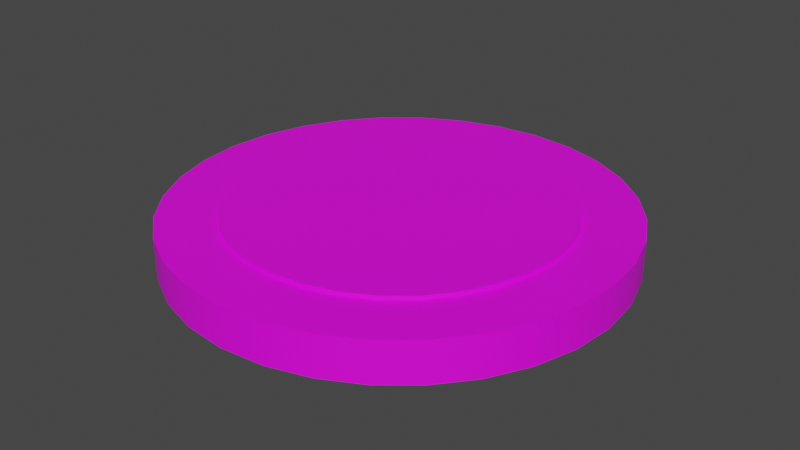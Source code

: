 # Source: button_yellow_pushed.blend  (saved by Blender 3.2.14; exported with 4.5.12 LTS)
import bpy
from mathutils import Matrix  # noqa: F401  (used for matrix-valued properties, if any)

bpy.ops.wm.read_factory_settings(use_empty=True)
scene = bpy.context.scene
scene.name = 'Scene'

# ---- collections
col_collection = bpy.data.collections.new('Collection'); scene.collection.children.link(col_collection)

# ---- images (referenced by path relative to the original .blend; pixels are not part of the script)
import os
ASSET_DIR = os.environ.get("B2B_ASSET_DIR", "")  # directory of the original .blend (textures are referenced by path, not embedded)
HERE = os.path.dirname(os.path.abspath(__file__))  # packed textures are extracted next to this script under _unpacked/

def load_image(name, relpath, width, height, colorspace="sRGB"):
    """Load a texture the original file referenced (path relative to the .blend, or extracted next to this script)."""
    p = next((c for c in (os.path.join(HERE, relpath), os.path.join(ASSET_DIR, relpath)) if relpath and os.path.exists(c)), "")
    if p:
        img = bpy.data.images.load(p, check_existing=True)
        img.name = name
    else:  # same state as the original file: an image datablock whose file is absent (Cycles renders it pink)
        img = bpy.data.images.new(name, width, height)
        img.source = "FILE"
        img.filepath = "//" + (relpath or name)
    img.colorspace_settings.name = colorspace
    return img
img_carry_vault_tex_png = load_image('carry_vault_tex.png', 'carry_vault_tex.png', 1024, 1024, 'sRGB')

# ---- materials (node trees are filled in below, after node groups)
mat_carry_vault_material = bpy.data.materials.new('carry_vault_material')
mat_carry_vault_material.use_transparent_shadow = False

# ---- material node trees
mat_carry_vault_material.use_nodes = True; mat_carry_vault_material.node_tree.nodes.clear()
_N = mat_carry_vault_material.node_tree.nodes; _L = mat_carry_vault_material.node_tree.links
n0 = _N.new('ShaderNodeBsdfPrincipled'); n0.name = 'Principled BSDF'; n0.location = (10, 300)
n0.distribution = 'GGX'
n0.subsurface_method = 'RANDOM_WALK_SKIN'
n0.inputs[3].default_value = 1.45
n0.inputs[27].default_value = (0.0, 0.0, 0.0, 1.0)
n0.inputs[28].default_value = 1.0
n1 = _N.new('ShaderNodeOutputMaterial'); n1.name = 'Material Output'; n1.location = (300, 300)
n2 = _N.new('ShaderNodeTexImage'); n2.name = '画像テクスチャ'; n2.location = (-280, 275)
n2.image = img_carry_vault_tex_png
_L.new(n0.outputs[0], n1.inputs[0])
_L.new(n2.outputs[0], n0.inputs[0])
n1.is_active_output = True

# ---- world
world_world = bpy.data.worlds.new('World'); scene.world = world_world
world_world.use_nodes = True; world_world.node_tree.nodes.clear()
_N = world_world.node_tree.nodes; _L = world_world.node_tree.links
n0 = _N.new('ShaderNodeOutputWorld'); n0.name = 'World Output'; n0.location = (300, 300)
n1 = _N.new('ShaderNodeBackground'); n1.name = 'Background'; n1.location = (10, 300)
n1.inputs[0].default_value = (0.05088, 0.05088, 0.05088, 1.0)
_L.new(n1.outputs[0], n0.inputs[0])
n0.is_active_output = True
world_world.color = (0.05088, 0.05088, 0.05088)
world_world.use_sun_shadow = False
world_world.sun_shadow_jitter_overblur = 0.0

# ---- meshes
me_x = bpy.data.meshes.new('円')
me_x.from_pydata([(0.0, 1.0, 0.0), (-0.1951, 0.9808, 0.0), (-0.3827, 0.9239, 0.0), (-0.5556, 0.8315, 0.0), (-0.7071, 0.7071, 0.0), (-0.8315, 0.5556, 0.0), (-0.9239, 0.3827, 0.0), (-0.9808, 0.1951, 0.0), (-1.0, -4.371e-08, 0.0), (-0.9808, -0.1951, 0.0), (-0.9239, -0.3827, 0.0), (-0.8315, -0.5556, 0.0), (-0.7071, -0.7071, 0.0), (-0.5556, -0.8315, 0.0), (-0.3827, -0.9239, 0.0), (-0.1951, -0.9808, 0.0), (8.742e-08, -1.0, 0.0), (0.1951, -0.9808, 0.0), (0.3827, -0.9239, 0.0), (0.5556, -0.8315, 0.0), (0.7071, -0.7071, 0.0), (0.8315, -0.5556, 0.0), (0.9239, -0.3827, 0.0), (0.9808, -0.1951, 0.0), (1.0, 1.192e-08, 0.0), (0.9808, 0.1951, 0.0), (0.9239, 0.3827, 0.0), (0.8315, 0.5556, 0.0), (0.7071, 0.7071, 0.0), (0.5556, 0.8315, 0.0), (0.3827, 0.9239, 0.0), (0.1951, 0.9808, 0.0), (3.277e-08, 0.7426, 0.1823), (-0.1449, 0.7283, 0.1823), (-0.2842, 0.686, 0.1823), (-0.4125, 0.6174, 0.1823), (-0.5251, 0.5251, 0.1823), (-0.6174, 0.4125, 0.1823), (-0.686, 0.2842, 0.1823), (-0.7283, 0.1449, 0.1823), (-0.7426, -3.6e-08, 0.1823), (-0.7283, -0.1449, 0.1823), (-0.686, -0.2842, 0.1823), (-0.6174, -0.4125, 0.1823), (-0.5251, -0.5251, 0.1823), (-0.4125, -0.6174, 0.1823), (-0.2842, -0.686, 0.1823), (-0.1449, -0.7283, 0.1823), (7.2e-08, -0.7426, 0.1823), (0.1449, -0.7283, 0.1823), (0.2842, -0.686, 0.1823), (0.4125, -0.6174, 0.1823), (0.5251, -0.5251, 0.1823), (0.6174, -0.4125, 0.1823), (0.686, -0.2842, 0.1823), (0.7283, -0.1449, 0.1823), (0.7426, 1.192e-08, 0.1823), (0.7283, 0.1449, 0.1823), (0.686, 0.2842, 0.1823), (0.6174, 0.4125, 0.1823), (0.5251, 0.5251, 0.1823), (0.4125, 0.6174, 0.1823), (0.2842, 0.686, 0.1823), (0.1449, 0.7283, 0.1823), (-0.1951, 0.9808, 0.1823), (0.0, 1.0, 0.1823), (-0.3827, 0.9239, 0.1823), (-0.5556, 0.8315, 0.1823), (-0.7071, 0.7071, 0.1823), (-0.8315, 0.5556, 0.1823), (-0.9239, 0.3827, 0.1823), (-0.9808, 0.1951, 0.1823), (-1.0, -4.371e-08, 0.1823), (-0.9808, -0.1951, 0.1823), (-0.9239, -0.3827, 0.1823), (-0.8315, -0.5556, 0.1823), (-0.7071, -0.7071, 0.1823), (-0.5556, -0.8315, 0.1823), (-0.3827, -0.9239, 0.1823), (-0.1951, -0.9808, 0.1823), (8.742e-08, -1.0, 0.1823), (0.1951, -0.9808, 0.1823), (0.3827, -0.9239, 0.1823), (0.5556, -0.8315, 0.1823), (0.7071, -0.7071, 0.1823), (0.8315, -0.5556, 0.1823), (0.9239, -0.3827, 0.1823), (0.9808, -0.1951, 0.1823), (1.0, 1.192e-08, 0.1823), (0.9808, 0.1951, 0.1823), (0.9239, 0.3827, 0.1823), (0.8315, 0.5556, 0.1823), (0.7071, 0.7071, 0.1823), (0.5556, 0.8315, 0.1823), (0.3827, 0.9239, 0.1823), (0.1951, 0.9808, 0.1823), (3.577e-08, 0.7426, 0.1998), (-0.1449, 0.7283, 0.1998), (-0.2842, 0.686, 0.1998), (-0.4125, 0.6174, 0.1998), (-0.5251, 0.5251, 0.1998), (-0.6174, 0.4125, 0.1998), (-0.686, 0.2842, 0.1998), (-0.7283, 0.1449, 0.1998), (-0.7426, -3.6e-08, 0.1998), (-0.7283, -0.1449, 0.1998), (-0.686, -0.2842, 0.1998), (-0.6174, -0.4125, 0.1998), (-0.5251, -0.5251, 0.1998), (-0.4125, -0.6174, 0.1998), (-0.2842, -0.686, 0.1998), (-0.1449, -0.7283, 0.1998), (7.501e-08, -0.7426, 0.1998), (0.1449, -0.7283, 0.1998), (0.2842, -0.686, 0.1998), (0.4125, -0.6174, 0.1998), (0.5251, -0.5251, 0.1998), (0.6174, -0.4125, 0.1998), (0.686, -0.2842, 0.1998), (0.7283, -0.1449, 0.1998), (0.7426, 1.192e-08, 0.1998), (0.7283, 0.1449, 0.1998), (0.686, 0.2842, 0.1998), (0.6174, 0.4125, 0.1998), (0.5251, 0.5251, 0.1998), (0.4125, 0.6174, 0.1998), (0.2842, 0.686, 0.1998), (0.1449, 0.7283, 0.1998), (1.551e-08, 1.599e-08, 0.1998), (2.494e-08, 0.0, 0.0)], [], [(55, 56, 120, 119), (10, 11, 75, 74), (24, 25, 89, 88), (11, 12, 76, 75), (25, 26, 90, 89), (12, 13, 77, 76), (26, 27, 91, 90), (13, 14, 78, 77), (0, 1, 64, 65), (27, 28, 92, 91), (14, 15, 79, 78), (1, 2, 66, 64), (28, 29, 93, 92), (15, 16, 80, 79), (2, 3, 67, 66), (29, 30, 94, 93), (16, 17, 81, 80), (3, 4, 68, 67), (30, 31, 95, 94), (17, 18, 82, 81), (4, 5, 69, 68), (31, 0, 65, 95), (18, 19, 83, 82), (5, 6, 70, 69), (19, 20, 84, 83), (6, 7, 71, 70), (20, 21, 85, 84), (7, 8, 72, 71), (21, 22, 86, 85), (8, 9, 73, 72), (22, 23, 87, 86), (9, 10, 74, 73), (23, 24, 88, 87), (33, 32, 65, 64), (34, 33, 64, 66), (35, 34, 66, 67), (36, 35, 67, 68), (37, 36, 68, 69), (38, 37, 69, 70), (39, 38, 70, 71), (40, 39, 71, 72), (41, 40, 72, 73), (42, 41, 73, 74), (43, 42, 74, 75), (44, 43, 75, 76), (45, 44, 76, 77), (46, 45, 77, 78), (47, 46, 78, 79), (48, 47, 79, 80), (49, 48, 80, 81), (50, 49, 81, 82), (51, 50, 82, 83), (52, 51, 83, 84), (53, 52, 84, 85), (54, 53, 85, 86), (55, 54, 86, 87), (56, 55, 87, 88), (57, 56, 88, 89), (58, 57, 89, 90), (59, 58, 90, 91), (60, 59, 91, 92), (61, 60, 92, 93), (62, 61, 93, 94), (63, 62, 94, 95), (32, 63, 95, 65), (1, 0, 129), (42, 43, 107, 106), (56, 57, 121, 120), (43, 44, 108, 107), (57, 58, 122, 121), (44, 45, 109, 108), (58, 59, 123, 122), (45, 46, 110, 109), (32, 33, 97, 96), (59, 60, 124, 123), (46, 47, 111, 110), (33, 34, 98, 97), (60, 61, 125, 124), (47, 48, 112, 111), (34, 35, 99, 98), (61, 62, 126, 125), (48, 49, 113, 112), (35, 36, 100, 99), (62, 63, 127, 126), (49, 50, 114, 113), (36, 37, 101, 100), (63, 32, 96, 127), (50, 51, 115, 114), (37, 38, 102, 101), (51, 52, 116, 115), (38, 39, 103, 102), (52, 53, 117, 116), (39, 40, 104, 103), (53, 54, 118, 117), (40, 41, 105, 104), (54, 55, 119, 118), (41, 42, 106, 105), (97, 98, 128), (98, 99, 128), (99, 100, 128), (100, 101, 128), (101, 102, 128), (102, 103, 128), (103, 104, 128), (104, 105, 128), (105, 106, 128), (106, 107, 128), (107, 108, 128), (108, 109, 128), (109, 110, 128), (110, 111, 128), (111, 112, 128), (112, 113, 128), (113, 114, 128), (114, 115, 128), (115, 116, 128), (116, 117, 128), (117, 118, 128), (118, 119, 128), (119, 120, 128), (120, 121, 128), (121, 122, 128), (122, 123, 128), (123, 124, 128), (124, 125, 128), (125, 126, 128), (126, 127, 128), (127, 96, 128), (96, 97, 128), (0, 31, 129), (31, 30, 129), (30, 29, 129), (29, 28, 129), (28, 27, 129), (27, 26, 129), (26, 25, 129), (25, 24, 129), (24, 23, 129), (23, 22, 129), (22, 21, 129), (21, 20, 129), (20, 19, 129), (19, 18, 129), (18, 17, 129), (17, 16, 129), (16, 15, 129), (15, 14, 129), (14, 13, 129), (13, 12, 129), (12, 11, 129), (11, 10, 129), (10, 9, 129), (9, 8, 129), (8, 7, 129), (7, 6, 129), (6, 5, 129), (5, 4, 129), (4, 3, 129), (3, 2, 129), (2, 1, 129)])
me_x.polygons.foreach_set('use_smooth', [True] * 160)
_k = set([(0, 1), (0, 31), (1, 2), (2, 3), (3, 4), (4, 5), (5, 6), (6, 7), (7, 8), (8, 9), (9, 10), (10, 11), (11, 12), (12, 13), (13, 14), (14, 15), (15, 16), (16, 17), (17, 18), (18, 19), (19, 20), (20, 21), (21, 22), (22, 23), (23, 24), (24, 25), (25, 26), (26, 27), (27, 28), (28, 29), (29, 30), (30, 31), (32, 33), (32, 63), (33, 34), (34, 35), (35, 36), (36, 37), (37, 38), (38, 39), (39, 40), (40, 41), (41, 42), (42, 43), (43, 44), (44, 45), (45, 46), (46, 47), (47, 48), (48, 49), (49, 50), (50, 51), (51, 52), (52, 53), (53, 54), (54, 55), (55, 56), (56, 57), (57, 58), (58, 59), (59, 60), (60, 61), (61, 62), (62, 63), (64, 65), (64, 66), (65, 95), (66, 67), (67, 68), (68, 69), (69, 70), (70, 71), (71, 72), (72, 73), (73, 74), (74, 75), (75, 76), (76, 77), (77, 78), (78, 79), (79, 80), (80, 81), (81, 82), (82, 83), (83, 84), (84, 85), (85, 86), (86, 87), (87, 88), (88, 89), (89, 90), (90, 91), (91, 92), (92, 93), (93, 94), (94, 95), (96, 97), (96, 127), (97, 98), (98, 99), (99, 100), (100, 101), (101, 102), (102, 103), (103, 104), (104, 105), (105, 106), (106, 107), (107, 108), (108, 109), (109, 110), (110, 111), (111, 112), (112, 113), (113, 114), (114, 115), (115, 116), (116, 117), (117, 118), (118, 119), (119, 120), (120, 121), (121, 122), (122, 123), (123, 124), (124, 125), (125, 126), (126, 127)])
me_x.attributes.new('sharp_edge', 'BOOLEAN', 'EDGE').data.foreach_set('value', [ (min(e.vertices), max(e.vertices)) in _k for e in me_x.edges])
_uv = me_x.uv_layers.new(name='UVマップ')
_uv.uv.foreach_set('vector', [0.04165, 0.7301, 0.04065, 0.7316, 0.04048, 0.7315, 0.04146, 0.73, 0.02432, 0.8995, 0.02262, 0.9004, 0.02156, 0.8988, 0.02353, 0.8978, 0.02381, 0.9202, 0.02552, 0.9208, 0.0251, 0.9226, 0.0231, 0.9219, 0.02262, 0.9004, 0.02109, 0.9016, 0.01978, 0.9001, 0.02156, 0.8988, 0.02552, 0.9208, 0.0273, 0.9211, 0.02716, 0.9229, 0.0251, 0.9226, 0.02109, 0.9016, 0.01977, 0.9029, 0.01825, 0.9017, 0.01978, 0.9001, 0.0273, 0.9211, 0.02909, 0.9211, 0.02924, 0.9229, 0.02716, 0.9229, 0.01977, 0.9029, 0.0187, 0.9045, 0.01702, 0.9036, 0.01825, 0.9017, 0.0373, 0.9174, 0.03882, 0.9159, 0.04032, 0.9175, 0.03855, 0.9189, 0.02909, 0.9211, 0.03086, 0.9209, 0.03127, 0.9226, 0.02924, 0.9229, 0.0187, 0.9045, 0.01791, 0.9062, 0.0161, 0.9056, 0.01702, 0.9036, 0.03882, 0.9159, 0.04046, 0.9139, 0.04234, 0.9158, 0.04032, 0.9175, 0.03086, 0.9209, 0.03257, 0.9204, 0.03322, 0.922, 0.03127, 0.9226, 0.01791, 0.9062, 0.01742, 0.908, 0.01554, 0.9077, 0.0161, 0.9056, 0.04053, 0.9038, 0.03833, 0.9019, 0.03966, 0.8996, 0.04258, 0.9012, 0.03257, 0.9204, 0.03421, 0.9196, 0.03508, 0.9212, 0.03322, 0.922, 0.01742, 0.908, 0.01724, 0.9099, 0.01534, 0.9099, 0.01554, 0.9077, 0.03833, 0.9019, 0.03621, 0.9005, 0.03717, 0.8984, 0.03966, 0.8996, 0.03421, 0.9196, 0.03578, 0.9186, 0.03684, 0.9201, 0.03508, 0.9212, 0.01724, 0.9099, 0.01737, 0.9118, 0.01551, 0.9121, 0.01534, 0.9099, 0.03621, 0.9005, 0.03414, 0.8996, 0.03481, 0.8975, 0.03717, 0.8984, 0.03578, 0.9186, 0.0373, 0.9174, 0.03855, 0.9189, 0.03684, 0.9201, 0.01737, 0.9118, 0.01781, 0.9136, 0.01603, 0.9142, 0.01551, 0.9121, 0.03414, 0.8996, 0.0321, 0.899, 0.03248, 0.8969, 0.03481, 0.8975, 0.01781, 0.9136, 0.01854, 0.9153, 0.0169, 0.9162, 0.01603, 0.9142, 0.0321, 0.899, 0.03008, 0.8986, 0.03017, 0.8966, 0.03248, 0.8969, 0.01854, 0.9153, 0.01954, 0.9168, 0.01808, 0.918, 0.0169, 0.9162, 0.03008, 0.8986, 0.02809, 0.8986, 0.02789, 0.8967, 0.03017, 0.8966, 0.01954, 0.9168, 0.02078, 0.9182, 0.01954, 0.9196, 0.01808, 0.918, 0.02809, 0.8986, 0.02616, 0.8989, 0.02566, 0.897, 0.02789, 0.8967, 0.02078, 0.9182, 0.02222, 0.9193, 0.02123, 0.9209, 0.01954, 0.9196, 0.02616, 0.8989, 0.02432, 0.8995, 0.02353, 0.8978, 0.02566, 0.897, 0.02222, 0.9193, 0.02381, 0.9202, 0.0231, 0.9219, 0.02123, 0.9209, 0.04226, 0.9203, 0.04052, 0.9217, 0.03855, 0.9189, 0.04032, 0.9175, 0.04405, 0.9192, 0.04226, 0.9203, 0.04032, 0.9175, 0.04234, 0.9158, 0.04135, 0.8953, 0.04405, 0.8963, 0.04258, 0.9012, 0.03966, 0.8996, 0.03872, 0.8943, 0.04135, 0.8953, 0.03966, 0.8996, 0.03717, 0.8984, 0.03605, 0.8934, 0.03872, 0.8943, 0.03717, 0.8984, 0.03481, 0.8975, 0.03331, 0.8928, 0.03605, 0.8934, 0.03481, 0.8975, 0.03248, 0.8969, 0.03049, 0.8924, 0.03331, 0.8928, 0.03248, 0.8969, 0.03017, 0.8966, 0.02762, 0.8925, 0.03049, 0.8924, 0.03017, 0.8966, 0.02789, 0.8967, 0.02476, 0.8929, 0.02762, 0.8925, 0.02789, 0.8967, 0.02566, 0.897, 0.022, 0.8938, 0.02476, 0.8929, 0.02566, 0.897, 0.02353, 0.8978, 0.01941, 0.8952, 0.022, 0.8938, 0.02353, 0.8978, 0.02156, 0.8988, 0.01707, 0.8969, 0.01941, 0.8952, 0.02156, 0.8988, 0.01978, 0.9001, 0.01505, 0.899, 0.01707, 0.8969, 0.01978, 0.9001, 0.01825, 0.9017, 0.01341, 0.9014, 0.01505, 0.899, 0.01825, 0.9017, 0.01702, 0.9036, 0.01219, 0.9041, 0.01341, 0.9014, 0.01702, 0.9036, 0.0161, 0.9056, 0.01144, 0.9069, 0.01219, 0.9041, 0.0161, 0.9056, 0.01554, 0.9077, 0.01116, 0.9097, 0.01144, 0.9069, 0.01554, 0.9077, 0.01534, 0.9099, 0.01137, 0.9126, 0.01116, 0.9097, 0.01534, 0.9099, 0.01551, 0.9121, 0.01206, 0.9154, 0.01137, 0.9126, 0.01551, 0.9121, 0.01603, 0.9142, 0.0132, 0.918, 0.01206, 0.9154, 0.01603, 0.9142, 0.0169, 0.9162, 0.01477, 0.9204, 0.0132, 0.918, 0.0169, 0.9162, 0.01808, 0.918, 0.0167, 0.9225, 0.01477, 0.9204, 0.01808, 0.918, 0.01954, 0.9196, 0.01893, 0.9242, 0.0167, 0.9225, 0.01954, 0.9196, 0.02123, 0.9209, 0.02141, 0.9255, 0.01893, 0.9242, 0.02123, 0.9209, 0.0231, 0.9219, 0.02404, 0.9264, 0.02141, 0.9255, 0.0231, 0.9219, 0.0251, 0.9226, 0.02674, 0.9268, 0.02404, 0.9264, 0.0251, 0.9226, 0.02716, 0.9229, 0.02943, 0.9268, 0.02674, 0.9268, 0.02716, 0.9229, 0.02924, 0.9229, 0.03203, 0.9263, 0.02943, 0.9268, 0.02924, 0.9229, 0.03127, 0.9226, 0.03446, 0.9255, 0.03203, 0.9263, 0.03127, 0.9226, 0.03322, 0.922, 0.03668, 0.9244, 0.03446, 0.9255, 0.03322, 0.922, 0.03508, 0.9212, 0.03869, 0.9231, 0.03668, 0.9244, 0.03508, 0.9212, 0.03684, 0.9201, 0.04052, 0.9217, 0.03869, 0.9231, 0.03684, 0.9201, 0.03855, 0.9189, 0.03882, 0.9159, 0.0373, 0.9174, 0.0284, 0.9103, 0.02916, 0.7172, 0.03085, 0.7166, 0.03091, 0.7168, 0.02925, 0.7174, 0.04065, 0.7316, 0.03937, 0.733, 0.03923, 0.7328, 0.04048, 0.7315, 0.03085, 0.7166, 0.03264, 0.7163, 0.03266, 0.7165, 0.03091, 0.7168, 0.03937, 0.733, 0.03787, 0.734, 0.03776, 0.7338, 0.03923, 0.7328, 0.03264, 0.7163, 0.03445, 0.7163, 0.03443, 0.7166, 0.03266, 0.7165, 0.03787, 0.734, 0.03618, 0.7347, 0.03612, 0.7345, 0.03776, 0.7338, 0.03445, 0.7163, 0.03623, 0.7167, 0.03616, 0.7169, 0.03443, 0.7166, 0.02744, 0.7333, 0.02606, 0.732, 0.02622, 0.7319, 0.02757, 0.7331, 0.03618, 0.7347, 0.03439, 0.7351, 0.03436, 0.7349, 0.03612, 0.7345, 0.03623, 0.7167, 0.03789, 0.7175, 0.03779, 0.7177, 0.03616, 0.7169, 0.02606, 0.732, 0.02485, 0.7306, 0.02503, 0.7304, 0.02622, 0.7319, 0.03439, 0.7351, 0.03256, 0.7352, 0.03257, 0.735, 0.03436, 0.7349, 0.03789, 0.7175, 0.03939, 0.7185, 0.03925, 0.7187, 0.03779, 0.7177, 0.02459, 0.7296, 0.02413, 0.7278, 0.02434, 0.7278, 0.0248, 0.7295, 0.03256, 0.7352, 0.03074, 0.7349, 0.0308, 0.7347, 0.03257, 0.735, 0.03939, 0.7185, 0.04066, 0.7198, 0.04049, 0.7199, 0.03925, 0.7187, 0.02413, 0.7278, 0.02391, 0.7261, 0.02413, 0.726, 0.02434, 0.7278, 0.03074, 0.7349, 0.02902, 0.7342, 0.02911, 0.734, 0.0308, 0.7347, 0.04066, 0.7198, 0.04166, 0.7213, 0.04146, 0.7214, 0.04049, 0.7199, 0.02391, 0.7261, 0.02401, 0.7243, 0.02423, 0.7243, 0.02413, 0.726, 0.02902, 0.7342, 0.02744, 0.7333, 0.02757, 0.7331, 0.02911, 0.734, 0.04166, 0.7213, 0.04234, 0.723, 0.04213, 0.7231, 0.04146, 0.7214, 0.02401, 0.7243, 0.02445, 0.7225, 0.02466, 0.7226, 0.02423, 0.7243, 0.04234, 0.723, 0.04269, 0.7248, 0.04247, 0.7248, 0.04213, 0.7231, 0.02445, 0.7225, 0.02522, 0.7209, 0.02541, 0.721, 0.02466, 0.7226, 0.04269, 0.7248, 0.04269, 0.7266, 0.04247, 0.7266, 0.04247, 0.7248, 0.02522, 0.7209, 0.02629, 0.7194, 0.02645, 0.7196, 0.02541, 0.721, 0.04269, 0.7266, 0.04234, 0.7284, 0.04213, 0.7284, 0.04247, 0.7266, 0.02629, 0.7194, 0.02762, 0.7182, 0.02775, 0.7184, 0.02645, 0.7196, 0.04234, 0.7284, 0.04165, 0.7301, 0.04146, 0.73, 0.04213, 0.7284, 0.02762, 0.7182, 0.02916, 0.7172, 0.02925, 0.7174, 0.02775, 0.7184, 0.02622, 0.7319, 0.02503, 0.7304, 0.03327, 0.7257, 0.0248, 0.7295, 0.02434, 0.7278, 0.03327, 0.7257, 0.02434, 0.7278, 0.02413, 0.726, 0.03327, 0.7257, 0.02413, 0.726, 0.02423, 0.7243, 0.03327, 0.7257, 0.02423, 0.7243, 0.02466, 0.7226, 0.03327, 0.7257, 0.02466, 0.7226, 0.02541, 0.721, 0.03327, 0.7257, 0.02541, 0.721, 0.02645, 0.7196, 0.03327, 0.7257, 0.02645, 0.7196, 0.02775, 0.7184, 0.03327, 0.7257, 0.02775, 0.7184, 0.02925, 0.7174, 0.03327, 0.7257, 0.02925, 0.7174, 0.03091, 0.7168, 0.03327, 0.7257, 0.03091, 0.7168, 0.03266, 0.7165, 0.03327, 0.7257, 0.03266, 0.7165, 0.03443, 0.7166, 0.03327, 0.7257, 0.03443, 0.7166, 0.03616, 0.7169, 0.03327, 0.7257, 0.03616, 0.7169, 0.03779, 0.7177, 0.03327, 0.7257, 0.03779, 0.7177, 0.03925, 0.7187, 0.03327, 0.7257, 0.03925, 0.7187, 0.04049, 0.7199, 0.03327, 0.7257, 0.04049, 0.7199, 0.04146, 0.7214, 0.03327, 0.7257, 0.04146, 0.7214, 0.04213, 0.7231, 0.03327, 0.7257, 0.04213, 0.7231, 0.04247, 0.7248, 0.03327, 0.7257, 0.04247, 0.7248, 0.04247, 0.7266, 0.03327, 0.7257, 0.04247, 0.7266, 0.04213, 0.7284, 0.03327, 0.7257, 0.04213, 0.7284, 0.04146, 0.73, 0.03327, 0.7257, 0.04146, 0.73, 0.04048, 0.7315, 0.03327, 0.7257, 0.04048, 0.7315, 0.03923, 0.7328, 0.03327, 0.7257, 0.03923, 0.7328, 0.03776, 0.7338, 0.03327, 0.7257, 0.03776, 0.7338, 0.03612, 0.7345, 0.03327, 0.7257, 0.03612, 0.7345, 0.03436, 0.7349, 0.03327, 0.7257, 0.03436, 0.7349, 0.03257, 0.735, 0.03327, 0.7257, 0.03257, 0.735, 0.0308, 0.7347, 0.03327, 0.7257, 0.0308, 0.7347, 0.02911, 0.734, 0.03327, 0.7257, 0.02911, 0.734, 0.02757, 0.7331, 0.03327, 0.7257, 0.02757, 0.7331, 0.02622, 0.7319, 0.03327, 0.7257, 0.0373, 0.9174, 0.03578, 0.9186, 0.0284, 0.9103, 0.03578, 0.9186, 0.03421, 0.9196, 0.0284, 0.9103, 0.03421, 0.9196, 0.03257, 0.9204, 0.0284, 0.9103, 0.03257, 0.9204, 0.03086, 0.9209, 0.0284, 0.9103, 0.03086, 0.9209, 0.02909, 0.9211, 0.0284, 0.9103, 0.02909, 0.9211, 0.0273, 0.9211, 0.0284, 0.9103, 0.0273, 0.9211, 0.02552, 0.9208, 0.0284, 0.9103, 0.02552, 0.9208, 0.02381, 0.9202, 0.0284, 0.9103, 0.02381, 0.9202, 0.02222, 0.9193, 0.0284, 0.9103, 0.02222, 0.9193, 0.02078, 0.9182, 0.0284, 0.9103, 0.02078, 0.9182, 0.01954, 0.9168, 0.0284, 0.9103, 0.01954, 0.9168, 0.01854, 0.9153, 0.0284, 0.9103, 0.01854, 0.9153, 0.01781, 0.9136, 0.0284, 0.9103, 0.01781, 0.9136, 0.01737, 0.9118, 0.0284, 0.9103, 0.01737, 0.9118, 0.01724, 0.9099, 0.0284, 0.9103, 0.01724, 0.9099, 0.01742, 0.908, 0.0284, 0.9103, 0.01742, 0.908, 0.01791, 0.9062, 0.0284, 0.9103, 0.01791, 0.9062, 0.0187, 0.9045, 0.0284, 0.9103, 0.0187, 0.9045, 0.01977, 0.9029, 0.0284, 0.9103, 0.01977, 0.9029, 0.02109, 0.9016, 0.0284, 0.9103, 0.02109, 0.9016, 0.02262, 0.9004, 0.0284, 0.9103, 0.02262, 0.9004, 0.02432, 0.8995, 0.0284, 0.9103, 0.02432, 0.8995, 0.02616, 0.8989, 0.0284, 0.9103, 0.02616, 0.8989, 0.02809, 0.8986, 0.0284, 0.9103, 0.02809, 0.8986, 0.03008, 0.8986, 0.0284, 0.9103, 0.03008, 0.8986, 0.0321, 0.899, 0.0284, 0.9103, 0.0321, 0.899, 0.03414, 0.8996, 0.0284, 0.9103, 0.03414, 0.8996, 0.03621, 0.9005, 0.0284, 0.9103, 0.03621, 0.9005, 0.03833, 0.9019, 0.0284, 0.9103, 0.03833, 0.9019, 0.04053, 0.9038, 0.0284, 0.9103, 0.04046, 0.9139, 0.03882, 0.9159, 0.0284, 0.9103])
me_x.materials.append(mat_carry_vault_material)
me_x.update()

# ---- objects
ob_mesh = bpy.data.objects.new('Mesh', me_x)

# ---- transforms, parenting, visibility, modifiers, constraints
ob_mesh.location = (0.0, 0.0, 0.0)
ob_mesh.scale = (0.5, 0.5, 0.5)

# ---- collection membership
col_collection.objects.link(ob_mesh)

# ---- scene / render settings (as saved in the file)
scene.frame_start = 1; scene.frame_end = 250; scene.frame_set(1)
scene.render.engine = 'BLENDER_EEVEE_NEXT'
scene.cycles.sampling_pattern = 'TABULATED_SOBOL'
scene.cycles.use_light_tree = False
scene.view_settings.view_transform = 'Filmic'
bpy.context.view_layer.update()

# ---- added for rendering (the .blend has no active camera and no usable light): camera, sun
cam_auto = bpy.data.cameras.new('AutoCamera')
cam_auto.lens = 50.0
cam_auto.sensor_width = 36.0
cam_auto.clip_end = 1000.0
ob_auto_camera = bpy.data.objects.new('AutoCamera', cam_auto)
scene.collection.objects.link(ob_auto_camera)
ob_auto_camera.location = (1.31172, -1.57407, 1.09932)
ob_auto_camera.rotation_euler = (1.09748, -7.21219e-08, 0.694738)
scene.camera = ob_auto_camera
light_auto_sun = bpy.data.lights.new('AutoSun', 'SUN')
light_auto_sun.energy = 3.0
light_auto_sun.angle = 0.0523599
ob_auto_sun = bpy.data.objects.new('AutoSun', light_auto_sun)
scene.collection.objects.link(ob_auto_sun)
ob_auto_sun.rotation_euler = (0.872665, 0.174533, 0.523599)
bpy.context.view_layer.update()

